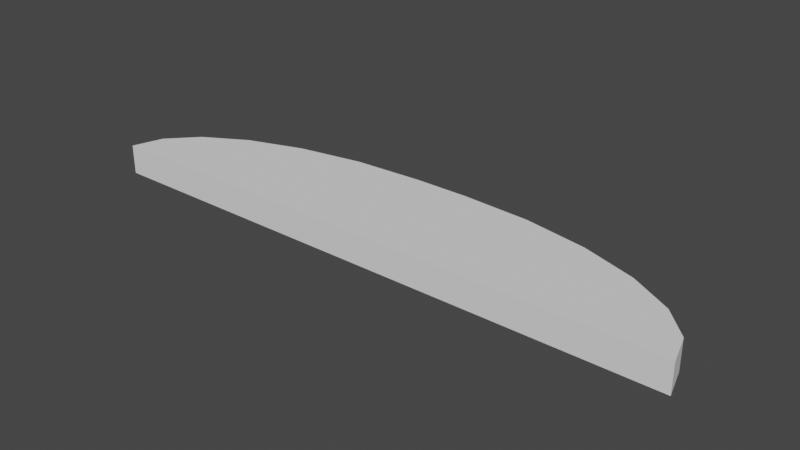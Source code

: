 # Source: balconymodel.blend  (saved by Blender 3.5.10; exported with 4.5.12 LTS)
import bpy
from mathutils import Matrix  # noqa: F401  (used for matrix-valued properties, if any)

bpy.ops.wm.read_factory_settings(use_empty=True)
scene = bpy.context.scene
scene.name = 'Scene'

# ---- collections
col_collection = bpy.data.collections.new('Collection'); scene.collection.children.link(col_collection)

# ---- world
world_world = bpy.data.worlds.new('World'); scene.world = world_world
world_world.use_nodes = True; world_world.node_tree.nodes.clear()
_N = world_world.node_tree.nodes; _L = world_world.node_tree.links
n0 = _N.new('ShaderNodeOutputWorld'); n0.name = 'World Output'; n0.location = (300, 300)
n1 = _N.new('ShaderNodeBackground'); n1.name = 'Background'; n1.location = (10, 300)
n1.inputs[0].default_value = (0.05088, 0.05088, 0.05088, 1.0)
_L.new(n1.outputs[0], n0.inputs[0])
n0.is_active_output = True
world_world.color = (0.05088, 0.05088, 0.05088)
world_world.use_sun_shadow = False
world_world.sun_shadow_jitter_overblur = 0.0

# ---- meshes
me_cube_001 = bpy.data.meshes.new('Cube.001')
me_cube_001.from_pydata([(2.841, 0.006573, 0.01284), (2.841, 0.006573, 0.2981), (-2.89, -0.0006465, 0.01284), (-2.89, -0.0006465, 0.2981), (0.2332, 1.147, 0.01284), (2.841, 0.006573, 0.01284), (0.9072, 1.109, 0.01284), (1.535, 0.9955, 0.01284), (2.075, 0.8144, 0.01284), (2.49, 0.5781, 0.01284), (2.751, 0.3025, 0.01284), (2.841, 0.006573, 0.2981), (0.2332, 1.147, 0.2981), (2.751, 0.3025, 0.2981), (2.49, 0.5781, 0.2981), (2.075, 0.8144, 0.2981), (1.535, 0.9955, 0.2981), (0.9072, 1.109, 0.2981), (-2.89, -0.0006465, 0.01284), (-0.2906, 1.146, 0.01284), (-2.802, 0.2955, 0.01284), (-2.543, 0.5717, 0.01284), (-2.13, 0.8091, 0.01284), (-1.592, 0.9916, 0.01284), (-0.9643, 1.107, 0.01284), (-0.2906, 1.146, 0.2981), (-2.89, -0.0006465, 0.2981), (-0.9643, 1.107, 0.2981), (-1.592, 0.9916, 0.2981), (-2.13, 0.8091, 0.2981), (-2.543, 0.5717, 0.2981), (-2.802, 0.2955, 0.2981)], [], [(19, 25, 12, 4), (0, 1, 3, 2), (3, 1, 11, 13, 14, 15, 16, 17, 12, 25, 27, 28, 29, 30, 31, 26), (5, 11, 1, 0), (2, 3, 26, 18), (4, 12, 17, 6), (6, 17, 16, 7), (7, 16, 15, 8), (8, 15, 14, 9), (9, 14, 13, 10), (10, 13, 11, 5), (25, 19, 24, 27), (27, 24, 23, 28), (28, 23, 22, 29), (29, 22, 21, 30), (30, 21, 20, 31), (31, 20, 18, 26), (0, 2, 18, 20, 21, 22, 23, 24, 19, 4, 6, 7, 8, 9, 10, 5)])
_uv = me_cube_001.uv_layers.new(name='UVMap')
_uv.uv.foreach_set('vector', [0.375, 0.8636, 0.625, 0.8636, 0.625, 0.8864, 0.375, 0.8864, 0.375, 0.25, 0.625, 0.25, 0.625, 0.5, 0.375, 0.5, 0.625, 0.5, 0.875, 0.5, 0.875, 0.5, 0.8711, 0.5647, 0.8598, 0.625, 0.8417, 0.6768, 0.8182, 0.7165, 0.7908, 0.7415, 0.7614, 0.75, 0.7386, 0.75, 0.7092, 0.7415, 0.6818, 0.7165, 0.6583, 0.6768, 0.6402, 0.625, 0.6289, 0.5647, 0.625, 0.5, 0.375, 0.25, 0.625, 0.25, 0.625, 0.25, 0.375, 0.25, 0.375, 0.5, 0.625, 0.5, 0.625, 0.5, 0.375, 0.5, 0.375, 0.8864, 0.625, 0.8864, 0.625, 0.9158, 0.375, 0.9158, 0.375, 0.9158, 0.625, 0.9158, 0.625, 0.9432, 0.375, 0.9432, 0.375, 0.9432, 0.625, 0.9432, 0.625, 1.0, 0.375, 1.0, 0.375, 0.0, 0.625, 0.0, 0.625, 0.125, 0.375, 0.125, 0.375, 0.125, 0.625, 0.125, 0.625, 0.1853, 0.375, 0.1853, 0.375, 0.1853, 0.625, 0.1853, 0.625, 0.25, 0.375, 0.25, 0.625, 0.8636, 0.375, 0.8636, 0.375, 0.8342, 0.625, 0.8342, 0.625, 0.8342, 0.375, 0.8342, 0.375, 0.8068, 0.625, 0.8068, 0.625, 0.8068, 0.375, 0.8068, 0.375, 0.75, 0.625, 0.75, 0.625, 0.75, 0.375, 0.75, 0.375, 0.625, 0.625, 0.625, 0.625, 0.625, 0.375, 0.625, 0.375, 0.5647, 0.625, 0.5647, 0.625, 0.5647, 0.375, 0.5647, 0.375, 0.5, 0.625, 0.5, 0.125, 0.5, 0.375, 0.5, 0.375, 0.5, 0.3711, 0.5647, 0.3598, 0.625, 0.3417, 0.6768, 0.3182, 0.7165, 0.2908, 0.7415, 0.2614, 0.75, 0.2386, 0.75, 0.2092, 0.7415, 0.1818, 0.7165, 0.1583, 0.6768, 0.1402, 0.625, 0.1289, 0.5647, 0.125, 0.5])
me_cube_001.update()

# ---- objects
ob_cube = bpy.data.objects.new('Cube', me_cube_001)

# ---- transforms, parenting, visibility, modifiers, constraints
ob_cube.location = (0.0, 0.0, 0.0)

# ---- collection membership
col_collection.objects.link(ob_cube)

# ---- scene / render settings (as saved in the file)
scene.frame_start = 1; scene.frame_end = 250; scene.frame_set(1)
scene.render.engine = 'BLENDER_EEVEE_NEXT'
scene.cycles.sampling_pattern = 'TABULATED_SOBOL'
scene.view_settings.view_transform = 'Filmic'
bpy.context.view_layer.update()

# ---- added for rendering (the .blend has no active camera and no usable light): camera, sun
cam_auto = bpy.data.cameras.new('AutoCamera')
cam_auto.lens = 50.0
cam_auto.sensor_width = 36.0
cam_auto.clip_end = 1000.0
ob_auto_camera = bpy.data.objects.new('AutoCamera', cam_auto)
scene.collection.objects.link(ob_auto_camera)
ob_auto_camera.location = (5.38951, -5.92337, 4.48657)
ob_auto_camera.rotation_euler = (1.09748, -7.21219e-08, 0.694738)
scene.camera = ob_auto_camera
light_auto_sun = bpy.data.lights.new('AutoSun', 'SUN')
light_auto_sun.energy = 3.0
light_auto_sun.angle = 0.0523599
ob_auto_sun = bpy.data.objects.new('AutoSun', light_auto_sun)
scene.collection.objects.link(ob_auto_sun)
ob_auto_sun.rotation_euler = (0.872665, 0.174533, 0.523599)
bpy.context.view_layer.update()
